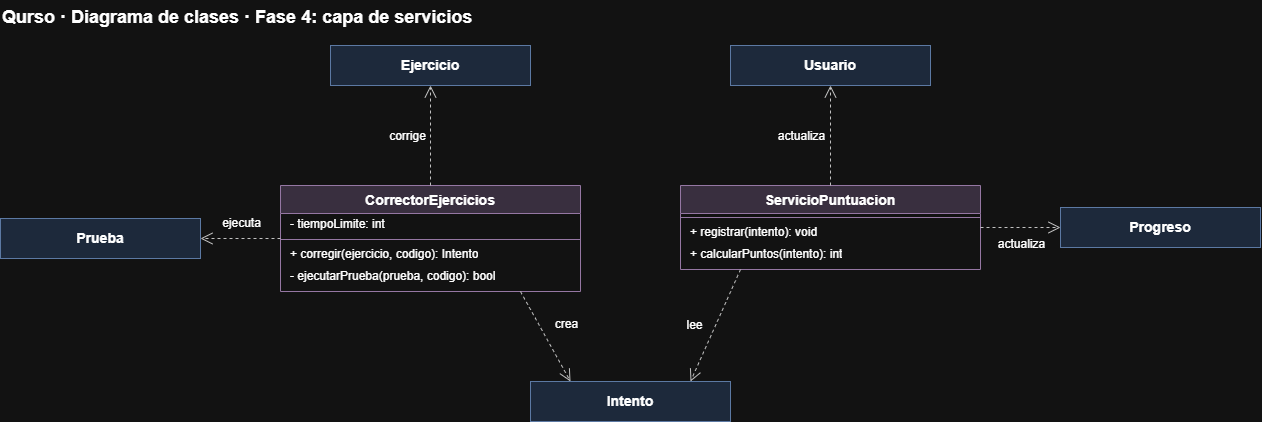

The diagram above was exported from draw.io. Its source (the exported page's mxGraphModel, read from the mxfile embedded in the PNG):
<mxGraphModel dx="1704" dy="943" grid="1" gridSize="10" guides="1" tooltips="1" connect="1" arrows="1" fold="1" page="1" pageScale="1" pageWidth="1700" pageHeight="1000" math="0" shadow="0">
  <root>
    <mxCell id="0" />
    <mxCell id="1" parent="0" />
    <mxCell id="title" parent="1" style="text;html=1;strokeColor=none;fillColor=none;align=left;verticalAlign=top;whiteSpace=wrap;fontSize=18;fontStyle=1;" value="Qurso · Diagrama de clases · Fase 4: capa de servicios" vertex="1">
      <mxGeometry height="30" width="1000" x="40" y="15" as="geometry" />
    </mxCell>
    <mxCell id="Ejercicio" parent="1" style="rounded=0;whiteSpace=wrap;html=1;fontStyle=1;fontSize=14;fillColor=#dae8fc;strokeColor=#6c8ebf;" value="Ejercicio" vertex="1">
      <mxGeometry height="40" width="200" x="370" y="60" as="geometry" />
    </mxCell>
    <mxCell id="Usuario" parent="1" style="rounded=0;whiteSpace=wrap;html=1;fontStyle=1;fontSize=14;fillColor=#dae8fc;strokeColor=#6c8ebf;" value="Usuario" vertex="1">
      <mxGeometry height="40" width="200" x="770" y="60" as="geometry" />
    </mxCell>
    <mxCell id="Prueba" parent="1" style="rounded=0;whiteSpace=wrap;html=1;fontStyle=1;fontSize=14;fillColor=#dae8fc;strokeColor=#6c8ebf;" value="Prueba" vertex="1">
      <mxGeometry height="40" width="200" x="40" y="233" as="geometry" />
    </mxCell>
    <mxCell id="Progreso" parent="1" style="rounded=0;whiteSpace=wrap;html=1;fontStyle=1;fontSize=14;fillColor=#dae8fc;strokeColor=#6c8ebf;" value="Progreso" vertex="1">
      <mxGeometry height="40" width="200" x="1100" y="222" as="geometry" />
    </mxCell>
    <mxCell id="CorrectorEjercicios" parent="1" style="swimlane;fontStyle=1;align=center;verticalAlign=top;childLayout=stackLayout;horizontal=1;startSize=28;horizontalStack=0;resizeParent=1;resizeParentMax=0;resizeLast=0;collapsible=0;marginBottom=0;whiteSpace=wrap;html=1;fontSize=14;fillColor=#e1d5e7;strokeColor=#9673a6;swimlaneFillColor=#ffffff;" value="CorrectorEjercicios" vertex="1">
      <mxGeometry height="106" width="300" x="320" y="200" as="geometry" />
    </mxCell>
    <mxCell id="CorrectorEjercicios_a0" parent="CorrectorEjercicios" style="text;strokeColor=none;fillColor=none;align=left;verticalAlign=middle;spacingLeft=8;spacingRight=4;overflow=hidden;rotatable=0;points=[[0,0.5],[1,0.5]];portConstraint=eastwest;whiteSpace=wrap;html=1;fontSize=12;" value="- tiempoLimite: int" vertex="1">
      <mxGeometry height="22" width="300" y="28" as="geometry" />
    </mxCell>
    <mxCell id="CorrectorEjercicios_sep" parent="CorrectorEjercicios" style="line;strokeWidth=1;fillColor=none;align=left;verticalAlign=middle;spacingTop=-1;spacingLeft=3;spacingRight=3;rotatable=0;labelPosition=right;points=[];portConstraint=eastwest;strokeColor=inherit;" value="" vertex="1">
      <mxGeometry height="8" width="300" y="50" as="geometry" />
    </mxCell>
    <mxCell id="CorrectorEjercicios_m0" parent="CorrectorEjercicios" style="text;strokeColor=none;fillColor=none;align=left;verticalAlign=middle;spacingLeft=8;spacingRight=4;overflow=hidden;rotatable=0;points=[[0,0.5],[1,0.5]];portConstraint=eastwest;whiteSpace=wrap;html=1;fontSize=12;" value="+ corregir(ejercicio, codigo): Intento" vertex="1">
      <mxGeometry height="22" width="300" y="58" as="geometry" />
    </mxCell>
    <mxCell id="CorrectorEjercicios_m1" parent="CorrectorEjercicios" style="text;strokeColor=none;fillColor=none;align=left;verticalAlign=middle;spacingLeft=8;spacingRight=4;overflow=hidden;rotatable=0;points=[[0,0.5],[1,0.5]];portConstraint=eastwest;whiteSpace=wrap;html=1;fontSize=12;" value="- ejecutarPrueba(prueba, codigo): bool" vertex="1">
      <mxGeometry height="22" width="300" y="80" as="geometry" />
    </mxCell>
    <mxCell id="ServicioPuntuacion" parent="1" style="swimlane;fontStyle=1;align=center;verticalAlign=top;childLayout=stackLayout;horizontal=1;startSize=28;horizontalStack=0;resizeParent=1;resizeParentMax=0;resizeLast=0;collapsible=0;marginBottom=0;whiteSpace=wrap;html=1;fontSize=14;fillColor=#e1d5e7;strokeColor=#9673a6;swimlaneFillColor=#ffffff;" value="ServicioPuntuacion" vertex="1">
      <mxGeometry height="84" width="300" x="720" y="200" as="geometry" />
    </mxCell>
    <mxCell id="ServicioPuntuacion_sep" parent="ServicioPuntuacion" style="line;strokeWidth=1;fillColor=none;align=left;verticalAlign=middle;spacingTop=-1;spacingLeft=3;spacingRight=3;rotatable=0;labelPosition=right;points=[];portConstraint=eastwest;strokeColor=inherit;" value="" vertex="1">
      <mxGeometry height="8" width="300" y="28" as="geometry" />
    </mxCell>
    <mxCell id="ServicioPuntuacion_m0" parent="ServicioPuntuacion" style="text;strokeColor=none;fillColor=none;align=left;verticalAlign=middle;spacingLeft=8;spacingRight=4;overflow=hidden;rotatable=0;points=[[0,0.5],[1,0.5]];portConstraint=eastwest;whiteSpace=wrap;html=1;fontSize=12;" value="+ registrar(intento): void" vertex="1">
      <mxGeometry height="22" width="300" y="36" as="geometry" />
    </mxCell>
    <mxCell id="ServicioPuntuacion_m1" parent="ServicioPuntuacion" style="text;strokeColor=none;fillColor=none;align=left;verticalAlign=middle;spacingLeft=8;spacingRight=4;overflow=hidden;rotatable=0;points=[[0,0.5],[1,0.5]];portConstraint=eastwest;whiteSpace=wrap;html=1;fontSize=12;" value="+ calcularPuntos(intento): int" vertex="1">
      <mxGeometry height="22" width="300" y="58" as="geometry" />
    </mxCell>
    <mxCell id="Intento" parent="1" style="rounded=0;whiteSpace=wrap;html=1;fontStyle=1;fontSize=14;fillColor=#dae8fc;strokeColor=#6c8ebf;" value="Intento" vertex="1">
      <mxGeometry height="40" width="200" x="570" y="396" as="geometry" />
    </mxCell>
    <mxCell id="s1" edge="1" parent="1" source="CorrectorEjercicios" style="endArrow=open;endSize=10;endFill=0;dashed=1;html=1;rounded=0;strokeColor=#333333;exitX=0.5000;exitY=0.0000;exitDx=0;exitDy=0;entryX=0.5000;entryY=1.0000;entryDx=0;entryDy=0;" target="Ejercicio">
      <mxGeometry relative="1" as="geometry" />
    </mxCell>
    <mxCell id="s1_l0" connectable="0" parent="s1" style="edgeLabel;html=1;align=center;verticalAlign=middle;resizable=0;points=[];fontSize=12;" value="corrige" vertex="1">
      <mxGeometry relative="1" y="24" as="geometry">
        <mxPoint as="offset" />
      </mxGeometry>
    </mxCell>
    <mxCell id="s2" edge="1" parent="1" source="CorrectorEjercicios" style="endArrow=open;endSize=10;endFill=0;dashed=1;html=1;rounded=0;strokeColor=#333333;exitX=0.0000;exitY=0.5000;exitDx=0;exitDy=0;entryX=1.0000;entryY=0.5000;entryDx=0;entryDy=0;" target="Prueba">
      <mxGeometry relative="1" as="geometry" />
    </mxCell>
    <mxCell id="s2_l0" connectable="0" parent="s2" style="edgeLabel;html=1;align=center;verticalAlign=middle;resizable=0;points=[];fontSize=12;" value="ejecuta" vertex="1">
      <mxGeometry relative="1" y="-16" as="geometry">
        <mxPoint as="offset" />
      </mxGeometry>
    </mxCell>
    <mxCell id="s3" edge="1" parent="1" source="CorrectorEjercicios" style="endArrow=open;endSize=10;endFill=0;dashed=1;html=1;rounded=0;strokeColor=#333333;exitX=0.8000;exitY=1.0000;exitDx=0;exitDy=0;entryX=0.2000;entryY=0.0000;entryDx=0;entryDy=0;" target="Intento">
      <mxGeometry relative="1" as="geometry" />
    </mxCell>
    <mxCell id="s3_l0" connectable="0" parent="s3" style="edgeLabel;html=1;align=center;verticalAlign=middle;resizable=0;points=[];fontSize=12;" value="crea" vertex="1">
      <mxGeometry relative="1" y="24" as="geometry">
        <mxPoint as="offset" />
      </mxGeometry>
    </mxCell>
    <mxCell id="s4" edge="1" parent="1" source="ServicioPuntuacion" style="endArrow=open;endSize=10;endFill=0;dashed=1;html=1;rounded=0;strokeColor=#333333;exitX=0.5000;exitY=0.0000;exitDx=0;exitDy=0;entryX=0.5000;entryY=1.0000;entryDx=0;entryDy=0;" target="Usuario">
      <mxGeometry relative="1" as="geometry" />
    </mxCell>
    <mxCell id="s4_l0" connectable="0" parent="s4" style="edgeLabel;html=1;align=center;verticalAlign=middle;resizable=0;points=[];fontSize=12;" value="actualiza" vertex="1">
      <mxGeometry relative="1" y="30" as="geometry">
        <mxPoint as="offset" />
      </mxGeometry>
    </mxCell>
    <mxCell id="s5" edge="1" parent="1" source="ServicioPuntuacion" style="endArrow=open;endSize=10;endFill=0;dashed=1;html=1;rounded=0;strokeColor=#333333;exitX=1.0000;exitY=0.5000;exitDx=0;exitDy=0;entryX=0.0000;entryY=0.5000;entryDx=0;entryDy=0;" target="Progreso">
      <mxGeometry relative="1" as="geometry" />
    </mxCell>
    <mxCell id="s5_l0" connectable="0" parent="s5" style="edgeLabel;html=1;align=center;verticalAlign=middle;resizable=0;points=[];fontSize=12;" value="actualiza" vertex="1">
      <mxGeometry relative="1" y="-16" as="geometry">
        <mxPoint as="offset" />
      </mxGeometry>
    </mxCell>
    <mxCell id="s6" edge="1" parent="1" source="ServicioPuntuacion" style="endArrow=open;endSize=10;endFill=0;dashed=1;html=1;rounded=0;strokeColor=#333333;exitX=0.2000;exitY=1.0000;exitDx=0;exitDy=0;entryX=0.8000;entryY=0.0000;entryDx=0;entryDy=0;" target="Intento">
      <mxGeometry relative="1" as="geometry" />
    </mxCell>
    <mxCell id="s6_l0" connectable="0" parent="s6" style="edgeLabel;html=1;align=center;verticalAlign=middle;resizable=0;points=[];fontSize=12;" value="lee" vertex="1">
      <mxGeometry relative="1" y="-24" as="geometry">
        <mxPoint y="10" as="offset" />
      </mxGeometry>
    </mxCell>
  </root>
</mxGraphModel>